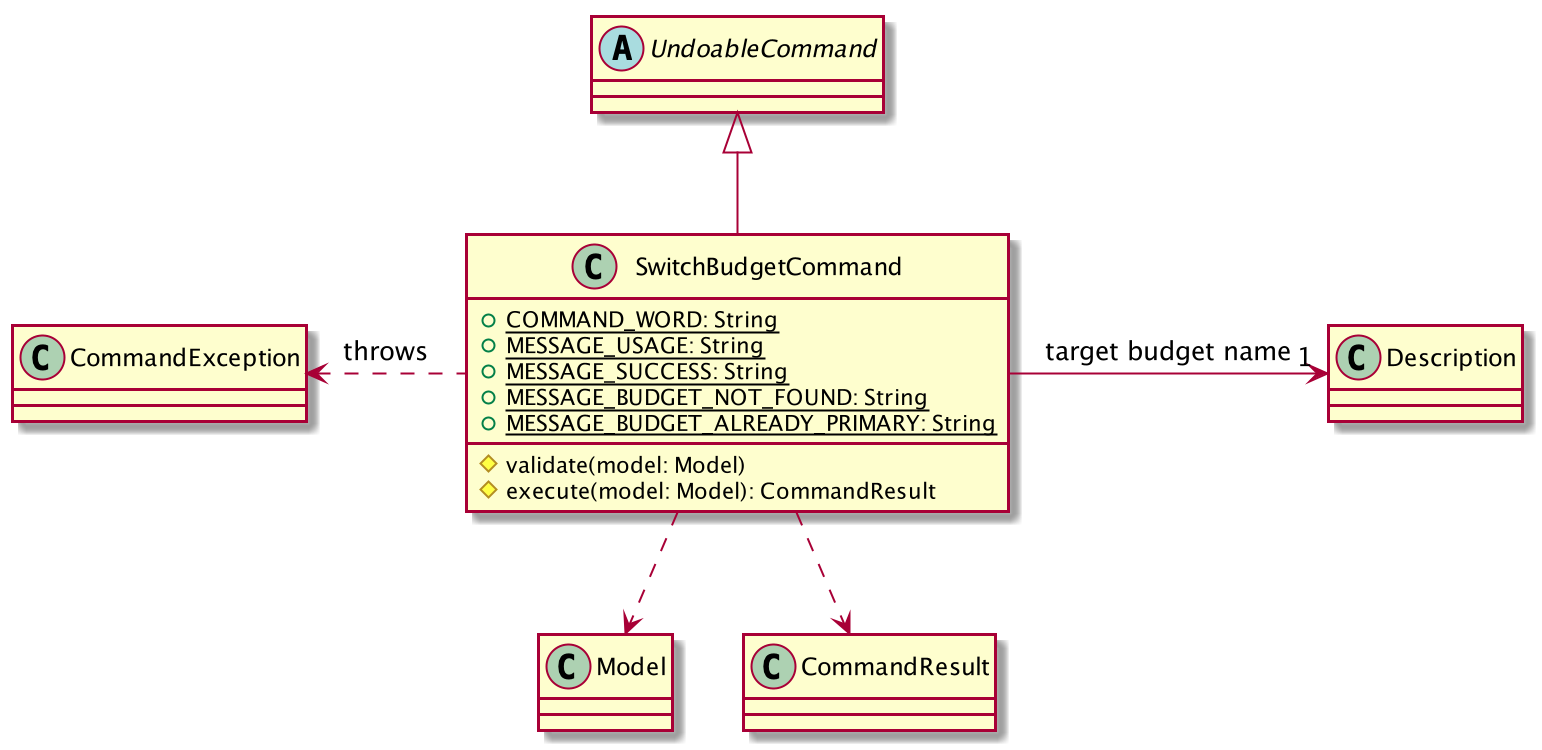

The diagram above was rendered by PlantUML. Its source (embedded in the PNG):
@startuml

class SwitchBudgetCommand {
+{static} COMMAND_WORD: String
+{static} MESSAGE_USAGE: String
+{static} MESSAGE_SUCCESS: String
+{static} MESSAGE_BUDGET_NOT_FOUND: String
+{static} MESSAGE_BUDGET_ALREADY_PRIMARY: String
#validate(model: Model)
#execute(model: Model): CommandResult
}

abstract class UndoableCommand

SwitchBudgetCommand -up-|> UndoableCommand
SwitchBudgetCommand -right-> "1" Description: target budget name
SwitchBudgetCommand ..> Model
SwitchBudgetCommand ..> CommandResult
SwitchBudgetCommand .left.> CommandException: throws

@enduml